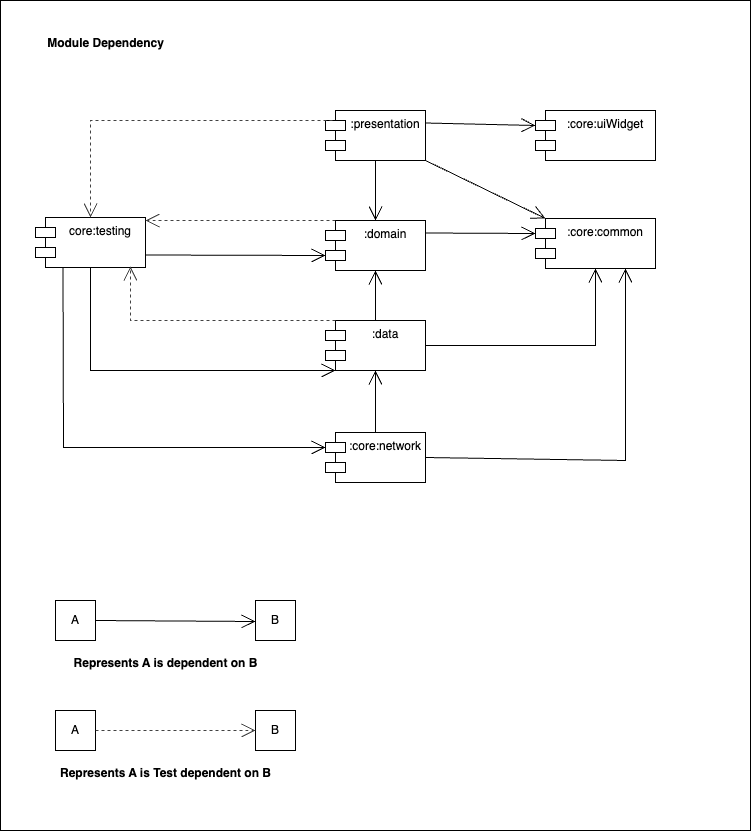

The diagram above was exported from draw.io. Its source (the exported page's mxGraphModel, read from the mxfile embedded in the PNG):
<mxGraphModel dx="1235" dy="733" grid="1" gridSize="10" guides="1" tooltips="1" connect="1" arrows="1" fold="1" page="1" pageScale="1" pageWidth="827" pageHeight="1169" math="0" shadow="0">
  <root>
    <mxCell id="0" />
    <mxCell id="1" parent="0" />
    <mxCell id="NOVL12IJOXNxeHSRMeuN-2" value="" style="rounded=0;whiteSpace=wrap;html=1;gradientColor=none;" parent="1" vertex="1">
      <mxGeometry x="25" y="290" width="750" height="830" as="geometry" />
    </mxCell>
    <mxCell id="NOVL12IJOXNxeHSRMeuN-4" value=":presentation" style="shape=module;align=left;spacingLeft=20;align=center;verticalAlign=top;whiteSpace=wrap;html=1;" parent="1" vertex="1">
      <mxGeometry x="350" y="400" width="100" height="50" as="geometry" />
    </mxCell>
    <mxCell id="NOVL12IJOXNxeHSRMeuN-5" value=":data" style="shape=module;align=left;spacingLeft=20;align=center;verticalAlign=top;whiteSpace=wrap;html=1;" parent="1" vertex="1">
      <mxGeometry x="350" y="610" width="100" height="50" as="geometry" />
    </mxCell>
    <mxCell id="NOVL12IJOXNxeHSRMeuN-6" value=":domain" style="shape=module;align=left;spacingLeft=20;align=center;verticalAlign=top;whiteSpace=wrap;html=1;" parent="1" vertex="1">
      <mxGeometry x="350" y="510" width="100" height="50" as="geometry" />
    </mxCell>
    <mxCell id="NOVL12IJOXNxeHSRMeuN-7" value="core:testing" style="shape=module;align=left;spacingLeft=20;align=center;verticalAlign=top;whiteSpace=wrap;html=1;" parent="1" vertex="1">
      <mxGeometry x="60" y="507" width="110" height="50" as="geometry" />
    </mxCell>
    <mxCell id="NOVL12IJOXNxeHSRMeuN-8" value=":core:uiWidget" style="shape=module;align=left;spacingLeft=20;align=center;verticalAlign=top;whiteSpace=wrap;html=1;" parent="1" vertex="1">
      <mxGeometry x="560" y="400" width="120" height="50" as="geometry" />
    </mxCell>
    <mxCell id="NOVL12IJOXNxeHSRMeuN-9" value=":core:common" style="shape=module;align=left;spacingLeft=20;align=center;verticalAlign=top;whiteSpace=wrap;html=1;" parent="1" vertex="1">
      <mxGeometry x="560" y="508" width="120" height="50" as="geometry" />
    </mxCell>
    <mxCell id="NOVL12IJOXNxeHSRMeuN-10" value=":core:network" style="shape=module;align=left;spacingLeft=20;align=center;verticalAlign=top;whiteSpace=wrap;html=1;" parent="1" vertex="1">
      <mxGeometry x="350" y="722" width="100" height="50" as="geometry" />
    </mxCell>
    <mxCell id="NOVL12IJOXNxeHSRMeuN-12" value="" style="endArrow=open;endSize=12;dashed=1;html=1;rounded=0;exitX=0;exitY=0;exitDx=10;exitDy=0;exitPerimeter=0;strokeColor=#424242;" parent="1" source="NOVL12IJOXNxeHSRMeuN-6" edge="1">
      <mxGeometry width="160" relative="1" as="geometry">
        <mxPoint x="330" y="540" as="sourcePoint" />
        <mxPoint x="170" y="510" as="targetPoint" />
      </mxGeometry>
    </mxCell>
    <mxCell id="NOVL12IJOXNxeHSRMeuN-13" value="" style="endArrow=open;endSize=12;dashed=1;html=1;rounded=0;exitX=0;exitY=0;exitDx=10;exitDy=0;exitPerimeter=0;entryX=0.864;entryY=0.98;entryDx=0;entryDy=0;entryPerimeter=0;strokeColor=#424242;" parent="1" source="NOVL12IJOXNxeHSRMeuN-5" target="NOVL12IJOXNxeHSRMeuN-7" edge="1">
      <mxGeometry width="160" relative="1" as="geometry">
        <mxPoint x="330" y="620" as="sourcePoint" />
        <mxPoint x="490" y="620" as="targetPoint" />
        <Array as="points">
          <mxPoint x="155" y="610" />
        </Array>
        <mxPoint as="offset" />
      </mxGeometry>
    </mxCell>
    <mxCell id="NOVL12IJOXNxeHSRMeuN-21" value="" style="endArrow=open;endSize=12;dashed=1;html=1;rounded=0;exitX=0.07;exitY=0.2;exitDx=0;exitDy=0;exitPerimeter=0;entryX=0.5;entryY=0;entryDx=0;entryDy=0;strokeColor=#424242;" parent="1" source="NOVL12IJOXNxeHSRMeuN-4" target="NOVL12IJOXNxeHSRMeuN-7" edge="1">
      <mxGeometry width="160" relative="1" as="geometry">
        <mxPoint x="330" y="500" as="sourcePoint" />
        <mxPoint x="490" y="500" as="targetPoint" />
        <Array as="points">
          <mxPoint x="115" y="410" />
        </Array>
      </mxGeometry>
    </mxCell>
    <mxCell id="NOVL12IJOXNxeHSRMeuN-26" value="A" style="html=1;whiteSpace=wrap;" parent="1" vertex="1">
      <mxGeometry x="80" y="890" width="40" height="40" as="geometry" />
    </mxCell>
    <mxCell id="NOVL12IJOXNxeHSRMeuN-27" value="B" style="html=1;whiteSpace=wrap;" parent="1" vertex="1">
      <mxGeometry x="280" y="890" width="40" height="40" as="geometry" />
    </mxCell>
    <mxCell id="NOVL12IJOXNxeHSRMeuN-28" value="Represents A is dependent on B" style="text;align=center;fontStyle=1;verticalAlign=middle;spacingLeft=3;spacingRight=3;strokeColor=none;rotatable=0;points=[[0,0.5],[1,0.5]];portConstraint=eastwest;html=1;" parent="1" vertex="1">
      <mxGeometry x="150" y="940" width="80" height="26" as="geometry" />
    </mxCell>
    <mxCell id="NOVL12IJOXNxeHSRMeuN-29" value="Module Dependency" style="text;align=center;fontStyle=1;verticalAlign=middle;spacingLeft=3;spacingRight=3;strokeColor=none;rotatable=0;points=[[0,0.5],[1,0.5]];portConstraint=eastwest;html=1;" parent="1" vertex="1">
      <mxGeometry x="90" y="320" width="80" height="26" as="geometry" />
    </mxCell>
    <mxCell id="AHsOtuEcXlTkWTiuvRRT-2" value="" style="endArrow=open;endFill=1;endSize=12;html=1;rounded=0;entryX=0;entryY=0;entryDx=0;entryDy=15;entryPerimeter=0;exitX=0.25;exitY=1;exitDx=0;exitDy=0;" edge="1" parent="1" source="NOVL12IJOXNxeHSRMeuN-7" target="NOVL12IJOXNxeHSRMeuN-10">
      <mxGeometry width="160" relative="1" as="geometry">
        <mxPoint x="330" y="660" as="sourcePoint" />
        <mxPoint x="490" y="660" as="targetPoint" />
        <Array as="points">
          <mxPoint x="88" y="737" />
        </Array>
      </mxGeometry>
    </mxCell>
    <mxCell id="AHsOtuEcXlTkWTiuvRRT-4" value="" style="endArrow=open;endFill=1;endSize=12;html=1;rounded=0;entryX=0;entryY=1;entryDx=10;entryDy=0;entryPerimeter=0;exitX=0.5;exitY=1;exitDx=0;exitDy=0;" edge="1" parent="1" source="NOVL12IJOXNxeHSRMeuN-7" target="NOVL12IJOXNxeHSRMeuN-5">
      <mxGeometry width="160" relative="1" as="geometry">
        <mxPoint x="98" y="565" as="sourcePoint" />
        <mxPoint x="370" y="732" as="targetPoint" />
        <Array as="points">
          <mxPoint x="115" y="660" />
        </Array>
      </mxGeometry>
    </mxCell>
    <mxCell id="AHsOtuEcXlTkWTiuvRRT-6" value="" style="endArrow=open;endFill=1;endSize=12;html=1;rounded=0;entryX=0.5;entryY=1;entryDx=0;entryDy=0;exitX=1;exitY=0.5;exitDx=0;exitDy=0;" edge="1" parent="1" source="NOVL12IJOXNxeHSRMeuN-5" target="NOVL12IJOXNxeHSRMeuN-9">
      <mxGeometry width="160" relative="1" as="geometry">
        <mxPoint x="125" y="565" as="sourcePoint" />
        <mxPoint x="370" y="670" as="targetPoint" />
        <Array as="points">
          <mxPoint x="620" y="635" />
        </Array>
      </mxGeometry>
    </mxCell>
    <mxCell id="AHsOtuEcXlTkWTiuvRRT-8" value="" style="endArrow=open;endFill=1;endSize=12;html=1;rounded=0;entryX=0.75;entryY=1;entryDx=0;entryDy=0;exitX=1;exitY=0.5;exitDx=0;exitDy=0;" edge="1" parent="1" source="NOVL12IJOXNxeHSRMeuN-10" target="NOVL12IJOXNxeHSRMeuN-9">
      <mxGeometry width="160" relative="1" as="geometry">
        <mxPoint x="460" y="645" as="sourcePoint" />
        <mxPoint x="630" y="570" as="targetPoint" />
        <Array as="points">
          <mxPoint x="650" y="750" />
        </Array>
      </mxGeometry>
    </mxCell>
    <mxCell id="AHsOtuEcXlTkWTiuvRRT-10" value="" style="endArrow=open;endFill=1;endSize=12;html=1;rounded=0;entryX=0;entryY=0;entryDx=0;entryDy=15;exitX=1;exitY=0.25;exitDx=0;exitDy=0;entryPerimeter=0;" edge="1" parent="1" source="NOVL12IJOXNxeHSRMeuN-6" target="NOVL12IJOXNxeHSRMeuN-9">
      <mxGeometry width="160" relative="1" as="geometry">
        <mxPoint x="460" y="645" as="sourcePoint" />
        <mxPoint x="630" y="570" as="targetPoint" />
        <Array as="points" />
      </mxGeometry>
    </mxCell>
    <mxCell id="AHsOtuEcXlTkWTiuvRRT-12" value="" style="endArrow=open;endFill=1;endSize=12;html=1;rounded=0;entryX=0;entryY=0;entryDx=10;entryDy=0;exitX=1;exitY=1;exitDx=0;exitDy=0;entryPerimeter=0;" edge="1" parent="1" source="NOVL12IJOXNxeHSRMeuN-4" target="NOVL12IJOXNxeHSRMeuN-9">
      <mxGeometry width="160" relative="1" as="geometry">
        <mxPoint x="460" y="545" as="sourcePoint" />
        <mxPoint x="580" y="548" as="targetPoint" />
        <Array as="points" />
      </mxGeometry>
    </mxCell>
    <mxCell id="AHsOtuEcXlTkWTiuvRRT-14" value="" style="endArrow=open;endFill=1;endSize=12;html=1;rounded=0;entryX=0;entryY=0;entryDx=0;entryDy=15;exitX=1;exitY=0.25;exitDx=0;exitDy=0;entryPerimeter=0;" edge="1" parent="1" source="NOVL12IJOXNxeHSRMeuN-4" target="NOVL12IJOXNxeHSRMeuN-8">
      <mxGeometry width="160" relative="1" as="geometry">
        <mxPoint x="460" y="545" as="sourcePoint" />
        <mxPoint x="580" y="548" as="targetPoint" />
        <Array as="points" />
      </mxGeometry>
    </mxCell>
    <mxCell id="AHsOtuEcXlTkWTiuvRRT-16" value="" style="endArrow=open;endFill=1;endSize=12;html=1;rounded=0;entryX=0.5;entryY=0;entryDx=0;entryDy=0;exitX=0.5;exitY=1;exitDx=0;exitDy=0;" edge="1" parent="1" source="NOVL12IJOXNxeHSRMeuN-4" target="NOVL12IJOXNxeHSRMeuN-6">
      <mxGeometry width="160" relative="1" as="geometry">
        <mxPoint x="460" y="460" as="sourcePoint" />
        <mxPoint x="580" y="518" as="targetPoint" />
        <Array as="points" />
      </mxGeometry>
    </mxCell>
    <mxCell id="AHsOtuEcXlTkWTiuvRRT-18" value="" style="endArrow=open;endFill=1;endSize=12;html=1;rounded=0;entryX=0;entryY=0;entryDx=0;entryDy=35;exitX=1;exitY=0.75;exitDx=0;exitDy=0;entryPerimeter=0;" edge="1" parent="1" source="NOVL12IJOXNxeHSRMeuN-7" target="NOVL12IJOXNxeHSRMeuN-6">
      <mxGeometry width="160" relative="1" as="geometry">
        <mxPoint x="410" y="460" as="sourcePoint" />
        <mxPoint x="410" y="520" as="targetPoint" />
        <Array as="points" />
      </mxGeometry>
    </mxCell>
    <mxCell id="AHsOtuEcXlTkWTiuvRRT-20" value="" style="endArrow=open;endFill=1;endSize=12;html=1;rounded=0;entryX=0.5;entryY=1;entryDx=0;entryDy=0;exitX=0.5;exitY=0;exitDx=0;exitDy=0;" edge="1" parent="1" source="NOVL12IJOXNxeHSRMeuN-10" target="NOVL12IJOXNxeHSRMeuN-5">
      <mxGeometry width="160" relative="1" as="geometry">
        <mxPoint x="460" y="645" as="sourcePoint" />
        <mxPoint x="630" y="568" as="targetPoint" />
        <Array as="points" />
      </mxGeometry>
    </mxCell>
    <mxCell id="AHsOtuEcXlTkWTiuvRRT-21" value="" style="endArrow=open;endFill=1;endSize=12;html=1;rounded=0;entryX=0.5;entryY=1;entryDx=0;entryDy=0;exitX=0.5;exitY=0;exitDx=0;exitDy=0;" edge="1" parent="1" source="NOVL12IJOXNxeHSRMeuN-5" target="NOVL12IJOXNxeHSRMeuN-6">
      <mxGeometry width="160" relative="1" as="geometry">
        <mxPoint x="435" y="732" as="sourcePoint" />
        <mxPoint x="435" y="670" as="targetPoint" />
        <Array as="points" />
      </mxGeometry>
    </mxCell>
    <mxCell id="AHsOtuEcXlTkWTiuvRRT-22" value="" style="endArrow=open;endFill=1;endSize=12;html=1;rounded=0;exitX=1;exitY=0.5;exitDx=0;exitDy=0;" edge="1" parent="1" source="NOVL12IJOXNxeHSRMeuN-26">
      <mxGeometry width="160" relative="1" as="geometry">
        <mxPoint x="120" y="909.5" as="sourcePoint" />
        <mxPoint x="280" y="911" as="targetPoint" />
        <Array as="points" />
      </mxGeometry>
    </mxCell>
    <mxCell id="AHsOtuEcXlTkWTiuvRRT-24" value="A" style="html=1;whiteSpace=wrap;" vertex="1" parent="1">
      <mxGeometry x="80" y="1000" width="40" height="40" as="geometry" />
    </mxCell>
    <mxCell id="AHsOtuEcXlTkWTiuvRRT-25" value="B" style="html=1;whiteSpace=wrap;" vertex="1" parent="1">
      <mxGeometry x="280" y="1000" width="40" height="40" as="geometry" />
    </mxCell>
    <mxCell id="AHsOtuEcXlTkWTiuvRRT-26" value="" style="endArrow=open;endSize=12;dashed=1;html=1;rounded=0;exitX=1;exitY=0.5;exitDx=0;exitDy=0;entryX=0;entryY=0.5;entryDx=0;entryDy=0;strokeColor=#424242;" edge="1" parent="1" source="AHsOtuEcXlTkWTiuvRRT-24" target="AHsOtuEcXlTkWTiuvRRT-25">
      <mxGeometry width="160" relative="1" as="geometry">
        <mxPoint x="150" y="1030" as="sourcePoint" />
        <mxPoint x="310" y="1030" as="targetPoint" />
      </mxGeometry>
    </mxCell>
    <mxCell id="AHsOtuEcXlTkWTiuvRRT-28" value="Represents A is Test dependent on B" style="text;align=center;fontStyle=1;verticalAlign=middle;spacingLeft=3;spacingRight=3;strokeColor=none;rotatable=0;points=[[0,0.5],[1,0.5]];portConstraint=eastwest;html=1;" vertex="1" parent="1">
      <mxGeometry x="150" y="1050" width="80" height="26" as="geometry" />
    </mxCell>
  </root>
</mxGraphModel>